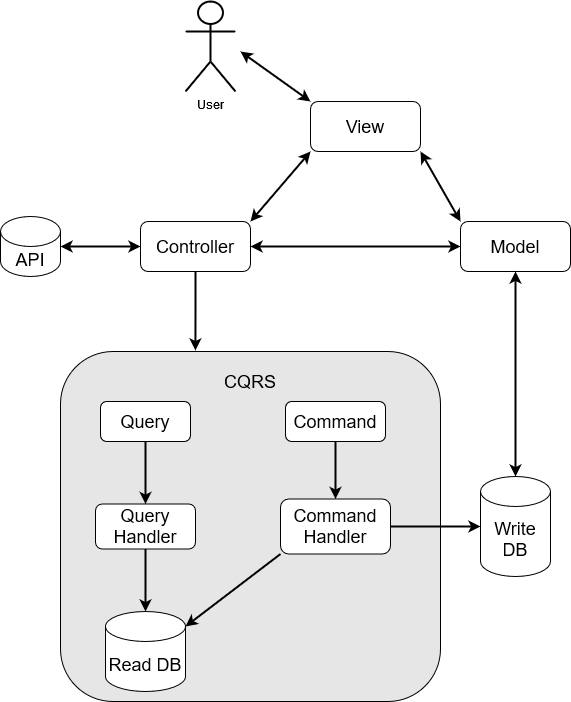

The diagram above was exported from draw.io. Its source (the exported page's mxGraphModel, read from the mxfile embedded in the PNG):
<mxGraphModel dx="2954" dy="1114" grid="1" gridSize="10" guides="1" tooltips="1" connect="1" arrows="1" fold="1" page="1" pageScale="1" pageWidth="850" pageHeight="1100" math="0" shadow="0">
  <root>
    <mxCell id="0" />
    <mxCell id="1" parent="0" />
    <mxCell id="gTwjNc2pP5eu7xlo_utt-1" value="User" style="shape=umlActor;verticalLabelPosition=bottom;verticalAlign=top;html=1;outlineConnect=0;strokeWidth=2;" parent="1" vertex="1">
      <mxGeometry x="325" y="200" width="50" height="90" as="geometry" />
    </mxCell>
    <mxCell id="gTwjNc2pP5eu7xlo_utt-3" value="&lt;font style=&quot;font-size: 18px;&quot;&gt;View&lt;/font&gt;" style="rounded=1;whiteSpace=wrap;html=1;" parent="1" vertex="1">
      <mxGeometry x="450" y="300" width="110" height="50" as="geometry" />
    </mxCell>
    <mxCell id="gTwjNc2pP5eu7xlo_utt-31" style="edgeStyle=orthogonalEdgeStyle;rounded=0;orthogonalLoop=1;jettySize=auto;html=1;exitX=0.5;exitY=1;exitDx=0;exitDy=0;entryX=0.355;entryY=-0.003;entryDx=0;entryDy=0;entryPerimeter=0;strokeWidth=2;" parent="1" source="gTwjNc2pP5eu7xlo_utt-4" target="gTwjNc2pP5eu7xlo_utt-14" edge="1">
      <mxGeometry relative="1" as="geometry" />
    </mxCell>
    <mxCell id="gTwjNc2pP5eu7xlo_utt-4" value="&lt;font style=&quot;font-size: 18px;&quot;&gt;Controller&lt;/font&gt;" style="rounded=1;whiteSpace=wrap;html=1;" parent="1" vertex="1">
      <mxGeometry x="280" y="420" width="110" height="50" as="geometry" />
    </mxCell>
    <mxCell id="gTwjNc2pP5eu7xlo_utt-5" value="&lt;font style=&quot;font-size: 18px;&quot;&gt;Model&lt;/font&gt;" style="rounded=1;whiteSpace=wrap;html=1;" parent="1" vertex="1">
      <mxGeometry x="600" y="420" width="110" height="50" as="geometry" />
    </mxCell>
    <mxCell id="gTwjNc2pP5eu7xlo_utt-14" value="" style="rounded=1;whiteSpace=wrap;html=1;fillColor=#E6E6E6;" parent="1" vertex="1">
      <mxGeometry x="200" y="550" width="380" height="350" as="geometry" />
    </mxCell>
    <mxCell id="gTwjNc2pP5eu7xlo_utt-15" value="&lt;font style=&quot;font-size: 18px;&quot;&gt;CQRS&lt;/font&gt;" style="text;html=1;strokeColor=none;fillColor=none;align=center;verticalAlign=middle;whiteSpace=wrap;rounded=0;" parent="1" vertex="1">
      <mxGeometry x="360" y="565" width="60" height="30" as="geometry" />
    </mxCell>
    <mxCell id="gTwjNc2pP5eu7xlo_utt-16" value="&lt;font style=&quot;font-size: 18px;&quot;&gt;API&lt;/font&gt;" style="shape=cylinder3;whiteSpace=wrap;html=1;boundedLbl=1;backgroundOutline=1;size=15;" parent="1" vertex="1">
      <mxGeometry x="140" y="415" width="60" height="60" as="geometry" />
    </mxCell>
    <mxCell id="gTwjNc2pP5eu7xlo_utt-19" value="" style="endArrow=classic;startArrow=classic;html=1;rounded=0;entryX=0;entryY=1;entryDx=0;entryDy=0;exitX=1;exitY=0;exitDx=0;exitDy=0;strokeWidth=2;" parent="1" source="gTwjNc2pP5eu7xlo_utt-4" target="gTwjNc2pP5eu7xlo_utt-3" edge="1">
      <mxGeometry width="50" height="50" relative="1" as="geometry">
        <mxPoint x="400" y="410" as="sourcePoint" />
        <mxPoint x="450" y="360" as="targetPoint" />
      </mxGeometry>
    </mxCell>
    <mxCell id="gTwjNc2pP5eu7xlo_utt-20" value="" style="endArrow=classic;startArrow=classic;html=1;rounded=0;entryX=1;entryY=1;entryDx=0;entryDy=0;exitX=0;exitY=0;exitDx=0;exitDy=0;strokeWidth=2;" parent="1" source="gTwjNc2pP5eu7xlo_utt-5" target="gTwjNc2pP5eu7xlo_utt-3" edge="1">
      <mxGeometry width="50" height="50" relative="1" as="geometry">
        <mxPoint x="520" y="450" as="sourcePoint" />
        <mxPoint x="580" y="380" as="targetPoint" />
      </mxGeometry>
    </mxCell>
    <mxCell id="gTwjNc2pP5eu7xlo_utt-21" value="" style="endArrow=classic;startArrow=classic;html=1;rounded=0;entryX=0;entryY=0.5;entryDx=0;entryDy=0;exitX=1;exitY=0.5;exitDx=0;exitDy=0;exitPerimeter=0;strokeWidth=2;" parent="1" source="gTwjNc2pP5eu7xlo_utt-16" target="gTwjNc2pP5eu7xlo_utt-4" edge="1">
      <mxGeometry width="50" height="50" relative="1" as="geometry">
        <mxPoint x="410" y="440" as="sourcePoint" />
        <mxPoint x="470" y="370" as="targetPoint" />
      </mxGeometry>
    </mxCell>
    <mxCell id="gTwjNc2pP5eu7xlo_utt-22" value="" style="endArrow=classic;startArrow=classic;html=1;rounded=0;entryX=0;entryY=0.5;entryDx=0;entryDy=0;exitX=1;exitY=0.5;exitDx=0;exitDy=0;strokeWidth=2;" parent="1" source="gTwjNc2pP5eu7xlo_utt-4" target="gTwjNc2pP5eu7xlo_utt-5" edge="1">
      <mxGeometry width="50" height="50" relative="1" as="geometry">
        <mxPoint x="420" y="450" as="sourcePoint" />
        <mxPoint x="480" y="380" as="targetPoint" />
      </mxGeometry>
    </mxCell>
    <mxCell id="gTwjNc2pP5eu7xlo_utt-23" value="" style="endArrow=classic;startArrow=classic;html=1;rounded=0;entryX=0;entryY=0;entryDx=0;entryDy=0;strokeWidth=2;" parent="1" target="gTwjNc2pP5eu7xlo_utt-3" edge="1">
      <mxGeometry width="50" height="50" relative="1" as="geometry">
        <mxPoint x="380" y="250" as="sourcePoint" />
        <mxPoint x="490" y="390" as="targetPoint" />
      </mxGeometry>
    </mxCell>
    <mxCell id="gTwjNc2pP5eu7xlo_utt-24" value="&lt;font style=&quot;font-size: 18px;&quot;&gt;Write DB&lt;/font&gt;" style="shape=cylinder3;whiteSpace=wrap;html=1;boundedLbl=1;backgroundOutline=1;size=15;" parent="1" vertex="1">
      <mxGeometry x="620" y="675" width="70" height="100" as="geometry" />
    </mxCell>
    <mxCell id="gTwjNc2pP5eu7xlo_utt-25" value="" style="endArrow=classic;startArrow=classic;html=1;rounded=0;entryX=0.5;entryY=1;entryDx=0;entryDy=0;exitX=0.5;exitY=0;exitDx=0;exitDy=0;exitPerimeter=0;strokeWidth=2;" parent="1" source="gTwjNc2pP5eu7xlo_utt-24" target="gTwjNc2pP5eu7xlo_utt-5" edge="1">
      <mxGeometry width="50" height="50" relative="1" as="geometry">
        <mxPoint x="500" y="620" as="sourcePoint" />
        <mxPoint x="550" y="570" as="targetPoint" />
      </mxGeometry>
    </mxCell>
    <mxCell id="gTwjNc2pP5eu7xlo_utt-26" value="&lt;font style=&quot;font-size: 18px;&quot;&gt;Read DB&lt;/font&gt;" style="shape=cylinder3;whiteSpace=wrap;html=1;boundedLbl=1;backgroundOutline=1;size=15;" parent="1" vertex="1">
      <mxGeometry x="245" y="810" width="80" height="80" as="geometry" />
    </mxCell>
    <mxCell id="gTwjNc2pP5eu7xlo_utt-29" style="edgeStyle=orthogonalEdgeStyle;rounded=0;orthogonalLoop=1;jettySize=auto;html=1;exitX=0.5;exitY=1;exitDx=0;exitDy=0;entryX=0.5;entryY=0;entryDx=0;entryDy=0;strokeWidth=2;" parent="1" source="gTwjNc2pP5eu7xlo_utt-27" target="gTwjNc2pP5eu7xlo_utt-28" edge="1">
      <mxGeometry relative="1" as="geometry" />
    </mxCell>
    <mxCell id="gTwjNc2pP5eu7xlo_utt-27" value="&lt;font style=&quot;font-size: 18px;&quot;&gt;Query&lt;/font&gt;" style="rounded=1;whiteSpace=wrap;html=1;" parent="1" vertex="1">
      <mxGeometry x="240" y="600" width="90" height="40" as="geometry" />
    </mxCell>
    <mxCell id="gTwjNc2pP5eu7xlo_utt-30" style="edgeStyle=orthogonalEdgeStyle;rounded=0;orthogonalLoop=1;jettySize=auto;html=1;exitX=0.5;exitY=1;exitDx=0;exitDy=0;entryX=0.5;entryY=0;entryDx=0;entryDy=0;entryPerimeter=0;strokeWidth=2;" parent="1" source="gTwjNc2pP5eu7xlo_utt-28" target="gTwjNc2pP5eu7xlo_utt-26" edge="1">
      <mxGeometry relative="1" as="geometry" />
    </mxCell>
    <mxCell id="gTwjNc2pP5eu7xlo_utt-28" value="&lt;font style=&quot;font-size: 18px;&quot;&gt;Query&lt;/font&gt; &lt;font style=&quot;font-size: 18px;&quot;&gt;Handler&lt;/font&gt;" style="rounded=1;whiteSpace=wrap;html=1;" parent="1" vertex="1">
      <mxGeometry x="235" y="702.5" width="100" height="45" as="geometry" />
    </mxCell>
    <mxCell id="gTwjNc2pP5eu7xlo_utt-34" style="edgeStyle=orthogonalEdgeStyle;rounded=0;orthogonalLoop=1;jettySize=auto;html=1;exitX=0.5;exitY=1;exitDx=0;exitDy=0;entryX=0.5;entryY=0;entryDx=0;entryDy=0;strokeWidth=2;" parent="1" source="gTwjNc2pP5eu7xlo_utt-32" target="gTwjNc2pP5eu7xlo_utt-33" edge="1">
      <mxGeometry relative="1" as="geometry" />
    </mxCell>
    <mxCell id="gTwjNc2pP5eu7xlo_utt-32" value="&lt;font style=&quot;font-size: 18px;&quot;&gt;Command&lt;/font&gt;" style="rounded=1;whiteSpace=wrap;html=1;" parent="1" vertex="1">
      <mxGeometry x="425" y="600" width="100" height="40" as="geometry" />
    </mxCell>
    <mxCell id="gTwjNc2pP5eu7xlo_utt-35" style="rounded=0;orthogonalLoop=1;jettySize=auto;html=1;exitX=0;exitY=1;exitDx=0;exitDy=0;entryX=1;entryY=0;entryDx=0;entryDy=15;entryPerimeter=0;strokeWidth=2;" parent="1" source="gTwjNc2pP5eu7xlo_utt-33" target="gTwjNc2pP5eu7xlo_utt-26" edge="1">
      <mxGeometry relative="1" as="geometry" />
    </mxCell>
    <mxCell id="gTwjNc2pP5eu7xlo_utt-36" style="edgeStyle=orthogonalEdgeStyle;rounded=0;orthogonalLoop=1;jettySize=auto;html=1;exitX=1;exitY=0.5;exitDx=0;exitDy=0;entryX=0;entryY=0.5;entryDx=0;entryDy=0;entryPerimeter=0;strokeWidth=2;" parent="1" source="gTwjNc2pP5eu7xlo_utt-33" target="gTwjNc2pP5eu7xlo_utt-24" edge="1">
      <mxGeometry relative="1" as="geometry" />
    </mxCell>
    <mxCell id="gTwjNc2pP5eu7xlo_utt-33" value="&lt;font style=&quot;font-size: 18px;&quot;&gt;Command Handler&lt;/font&gt;" style="rounded=1;whiteSpace=wrap;html=1;" parent="1" vertex="1">
      <mxGeometry x="420" y="697.5" width="110" height="55" as="geometry" />
    </mxCell>
  </root>
</mxGraphModel>